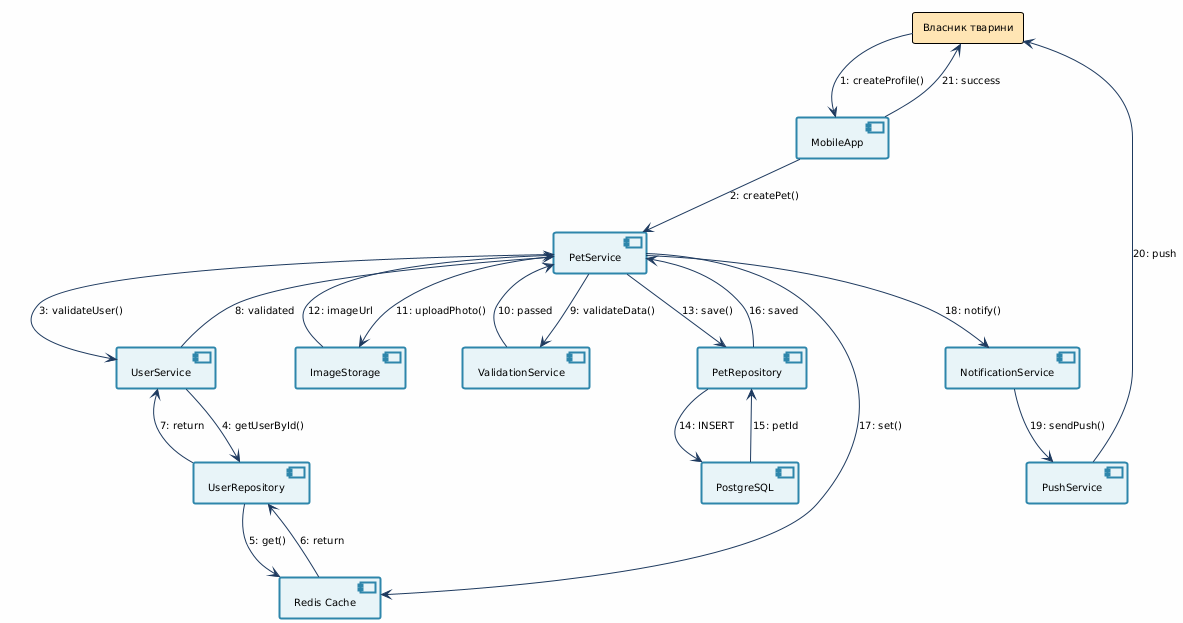

The diagram above was rendered by PlantUML. Its source (embedded in the PNG):
@startuml
!theme plain
skinparam backgroundColor #FEFEFE
skinparam defaultFontSize 10
skinparam defaultFontName Arial

' Enhanced styling
skinparam component {
    BackgroundColor #E8F4F8
    BorderColor #2E86AB
    BorderThickness 2
}

skinparam arrow {
    Color #1E3A5F
    Thickness 1
}

' Actor
rectangle "Власник тварини" as Owner #FFE5B4

' Frontend Layer
component "MobileApp" as MobileApp

' Business Services
component "PetService" as PetSvc
component "UserService" as UserSvc
component "ValidationService" as ValidationSvc
component "NotificationService" as NotificationSvc

' Storage Services
component "ImageStorage" as ImageStore
component "PushService" as PushSvc

' Data Access
component "PetRepository" as PetRepo
component "UserRepository" as UserRepo

' Infrastructure
component "PostgreSQL" as DB
component "Redis Cache" as Cache

' Profile Creation Flow (1-21)
Owner --> MobileApp : 1: createProfile()
MobileApp --> PetSvc : 2: createPet()

' User Validation (3-8)
PetSvc --> UserSvc : 3: validateUser()
UserSvc --> UserRepo : 4: getUserById()
UserRepo --> Cache : 5: get()
Cache --> UserRepo : 6: return
UserRepo --> UserSvc : 7: return
UserSvc --> PetSvc : 8: validated

' Data Validation (9-10)
PetSvc --> ValidationSvc : 9: validateData()
ValidationSvc --> PetSvc : 10: passed

' Image Processing (11-12)
PetSvc --> ImageStore : 11: uploadPhoto()
ImageStore --> PetSvc : 12: imageUrl

' Database Persistence (13-16)
PetSvc --> PetRepo : 13: save()
PetRepo --> DB : 14: INSERT
DB --> PetRepo : 15: petId
PetRepo --> PetSvc : 16: saved

' Cache Update (17)
PetSvc --> Cache : 17: set()

' Notification (18-20)
PetSvc --> NotificationSvc : 18: notify()
NotificationSvc --> PushSvc : 19: sendPush()
PushSvc --> Owner : 20: push

' Final Response (21)
MobileApp --> Owner : 21: success
@enduml